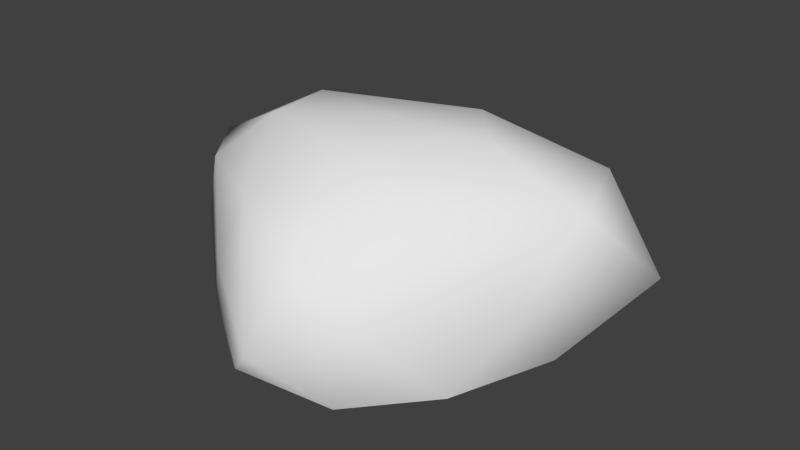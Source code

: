 # Source: rock.blend  (saved by Blender 2.77.0; exported with 4.5.12 LTS)
import bpy
from mathutils import Matrix  # noqa: F401  (used for matrix-valued properties, if any)

bpy.ops.wm.read_factory_settings(use_empty=True)
scene = bpy.context.scene
scene.name = 'Scene'

# ---- collections
col_collection_1 = bpy.data.collections.new('Collection 1'); scene.collection.children.link(col_collection_1)

# ---- world
world_world = bpy.data.worlds.new('World'); scene.world = world_world
world_world.color = (0.05088, 0.05088, 0.05088)
world_world.use_sun_shadow = False
world_world.sun_shadow_jitter_overblur = 0.0
world_world.cycles.sampling_method = 'MANUAL'

# ---- meshes
me_icosphere = bpy.data.meshes.new('Icosphere')
me_icosphere.from_pydata([(0.837, -0.6252, 0.307), (-0.3218, -1.135, 0.2664), (-1.071, -0.05232, 0.3054), (-0.4456, 1.201, 0.3084), (0.8631, 0.7255, 0.3092), (0.1742, -1.099, 1.134), (-1.048, -0.5431, 1.207), (-1.006, 0.3279, 1.214), (0.4622, 0.6023, 1.255), (1.179, 0.1212, 1.251), (-0.1367, -0.03518, 1.565), (0.3893, -1.067, 0.2721), (1.09, 0.06724, 0.3111), (-0.9822, -0.684, 0.2867), (-0.8063, 0.6454, 0.3146), (0.1461, 1.156, 0.3084), (1.094, -0.2713, 0.7949), (1.468, 0.5298, 0.7904), (0.09747, -1.424, 0.6717), (0.661, -0.99, 0.7352), (-1.283, -0.4191, 0.7336), (-0.6323, -0.937, 0.7788), (-0.6425, 0.9106, 0.8002), (-1.189, 0.2285, 0.7424), (0.7479, 0.7989, 0.8206), (-0.1037, 1.237, 0.8057), (0.6484, -0.5111, 1.298), (-0.3779, -0.9254, 1.291), (-1.355, -0.1479, 1.191), (-0.2598, 0.8033, 1.33), (1.054, 0.5775, 1.341), (-0.008134, -0.4981, 1.528), (0.563, 0.06714, 1.545), (-0.65, -0.387, 1.56), (-0.7133, 0.07361, 1.543), (0.2502, 0.4359, 1.544)], [], [(0, 12, 16), (1, 11, 18), (2, 13, 20), (3, 14, 22), (4, 15, 24), (0, 16, 19), (1, 18, 21), (2, 20, 23), (3, 22, 25), (4, 24, 17), (5, 26, 31), (6, 27, 33), (7, 28, 34), (8, 29, 35), (9, 30, 32), (32, 35, 10), (32, 30, 35), (30, 8, 35), (35, 34, 10), (35, 29, 34), (29, 7, 34), (34, 33, 10), (34, 28, 33), (28, 6, 33), (33, 31, 10), (33, 27, 31), (27, 5, 31), (31, 32, 10), (31, 26, 32), (26, 9, 32), (17, 30, 9), (17, 24, 30), (24, 8, 30), (25, 29, 8), (25, 22, 29), (22, 7, 29), (23, 28, 7), (23, 20, 28), (20, 6, 28), (21, 27, 6), (21, 18, 27), (18, 5, 27), (19, 26, 5), (19, 16, 26), (16, 9, 26), (24, 25, 8), (24, 15, 25), (15, 3, 25), (22, 23, 7), (22, 14, 23), (14, 2, 23), (20, 21, 6), (20, 13, 21), (13, 1, 21), (18, 19, 5), (18, 11, 19), (11, 0, 19), (16, 17, 9), (16, 12, 17), (12, 4, 17)])
me_icosphere.polygons.foreach_set('use_smooth', [True] * 60)
_uv = me_icosphere.uv_layers.new(name='UVMap')
_uv.uv.foreach_set('vector', [0.7314, 0.09458, 0.9251, 0.3462, 0.7205, 0.3213, 0.1874, 0.09464, 0.4702, 9.617e-05, 0.3729, 0.173, 9.617e-05, 0.6433, 9.626e-05, 0.3659, 0.1446, 0.5004, 0.4594, 0.9999, 0.1951, 0.8906, 0.376, 0.7965, 0.9198, 0.6469, 0.7065, 0.9226, 0.7288, 0.6348, 0.7314, 0.09458, 0.7205, 0.3213, 0.5437, 0.1805, 0.1874, 0.09464, 0.3729, 0.173, 0.2147, 0.3065, 9.617e-05, 0.6433, 0.1446, 0.5004, 0.1879, 0.6538, 0.4594, 0.9999, 0.376, 0.7965, 0.5512, 0.8069, 0.9198, 0.6469, 0.7288, 0.6348, 0.7626, 0.4876, 0.4283, 0.2737, 0.5572, 0.3535, 0.4389, 0.4112, 0.2518, 0.4632, 0.3413, 0.3527, 0.3451, 0.4689, 0.3023, 0.6181, 0.2404, 0.5417, 0.3589, 0.5458, 0.6039, 0.5904, 0.4714, 0.6638, 0.5375, 0.555, 0.6746, 0.4446, 0.6727, 0.518, 0.5657, 0.4718, 0.5657, 0.4718, 0.5375, 0.555, 0.4456, 0.4964, 0.5657, 0.4718, 0.6727, 0.518, 0.5375, 0.555, 0.6727, 0.518, 0.6039, 0.5904, 0.5375, 0.555, 0.5375, 0.555, 0.3589, 0.5458, 0.4456, 0.4964, 0.5375, 0.555, 0.4714, 0.6638, 0.3589, 0.5458, 0.4714, 0.6638, 0.3023, 0.6181, 0.3589, 0.5458, 0.3589, 0.5458, 0.3451, 0.4689, 0.4456, 0.4964, 0.3589, 0.5458, 0.2404, 0.5417, 0.3451, 0.4689, 0.2404, 0.5417, 0.2518, 0.4632, 0.3451, 0.4689, 0.3451, 0.4689, 0.4389, 0.4112, 0.4456, 0.4964, 0.3451, 0.4689, 0.3413, 0.3527, 0.4389, 0.4112, 0.3413, 0.3527, 0.4283, 0.2737, 0.4389, 0.4112, 0.4389, 0.4112, 0.5657, 0.4718, 0.4456, 0.4964, 0.4389, 0.4112, 0.5572, 0.3535, 0.5657, 0.4718, 0.5572, 0.3535, 0.6746, 0.4446, 0.5657, 0.4718, 0.7626, 0.4876, 0.6727, 0.518, 0.6746, 0.4446, 0.7626, 0.4876, 0.7288, 0.6348, 0.6727, 0.518, 0.7288, 0.6348, 0.6039, 0.5904, 0.6727, 0.518, 0.5512, 0.8069, 0.4714, 0.6638, 0.6039, 0.5904, 0.5512, 0.8069, 0.376, 0.7965, 0.4714, 0.6638, 0.376, 0.7965, 0.3023, 0.6181, 0.4714, 0.6638, 0.1879, 0.6538, 0.2404, 0.5417, 0.3023, 0.6181, 0.1879, 0.6538, 0.1446, 0.5004, 0.2404, 0.5417, 0.1446, 0.5004, 0.2518, 0.4632, 0.2404, 0.5417, 0.2147, 0.3065, 0.3413, 0.3527, 0.2518, 0.4632, 0.2147, 0.3065, 0.3729, 0.173, 0.3413, 0.3527, 0.3729, 0.173, 0.4283, 0.2737, 0.3413, 0.3527, 0.5437, 0.1805, 0.5572, 0.3535, 0.4283, 0.2737, 0.5437, 0.1805, 0.7205, 0.3213, 0.5572, 0.3535, 0.7205, 0.3213, 0.6746, 0.4446, 0.5572, 0.3535, 0.7288, 0.6348, 0.5512, 0.8069, 0.6039, 0.5904, 0.7288, 0.6348, 0.7065, 0.9226, 0.5512, 0.8069, 0.7065, 0.9226, 0.4594, 0.9999, 0.5512, 0.8069, 0.376, 0.7965, 0.1879, 0.6538, 0.3023, 0.6181, 0.376, 0.7965, 0.1951, 0.8906, 0.1879, 0.6538, 0.1951, 0.8906, 9.617e-05, 0.6433, 0.1879, 0.6538, 0.1446, 0.5004, 0.2147, 0.3065, 0.2518, 0.4632, 0.1446, 0.5004, 9.626e-05, 0.3659, 0.2147, 0.3065, 9.626e-05, 0.3659, 0.1874, 0.09464, 0.2147, 0.3065, 0.3729, 0.173, 0.5437, 0.1805, 0.4283, 0.2737, 0.3729, 0.173, 0.4702, 9.617e-05, 0.5437, 0.1805, 0.4702, 9.617e-05, 0.7314, 0.09458, 0.5437, 0.1805, 0.7205, 0.3213, 0.7626, 0.4876, 0.6746, 0.4446, 0.7205, 0.3213, 0.9251, 0.3462, 0.7626, 0.4876, 0.9251, 0.3462, 0.9198, 0.6469, 0.7626, 0.4876])
me_icosphere.use_remesh_preserve_volume = False
me_icosphere.use_remesh_preserve_attributes = False
me_icosphere.use_mirror_vertex_groups = False
me_icosphere.update()

# ---- objects
ob_icosphere = bpy.data.objects.new('Icosphere', me_icosphere)

# ---- transforms, parenting, visibility, modifiers, constraints
ob_icosphere.location = (0.0, 0.0, 0.0)
ob_icosphere.lineart.crease_threshold = 0.0

# ---- collection membership
col_collection_1.objects.link(ob_icosphere)

# ---- scene / render settings (as saved in the file)
scene.frame_start = 1; scene.frame_end = 250; scene.frame_set(1)
scene.render.engine = 'BLENDER_EEVEE_NEXT'
scene.render.resolution_percentage = 50
scene.render.dither_intensity = 0.0
scene.cycles.use_denoising = False
scene.cycles.samples = 128
scene.cycles.sampling_pattern = 'TABULATED_SOBOL'
scene.cycles.light_sampling_threshold = 0.0
scene.cycles.use_adaptive_sampling = False
scene.cycles.use_light_tree = False
scene.cycles.blur_glossy = 0.0
scene.cycles.sample_clamp_indirect = 0.0
scene.view_settings.view_transform = 'Standard'
bpy.context.view_layer.update()

# ---- added for rendering (the .blend has no active camera and no usable light): camera, sun
cam_auto = bpy.data.cameras.new('AutoCamera')
cam_auto.lens = 50.0
cam_auto.sensor_width = 36.0
cam_auto.clip_end = 1000.0
ob_auto_camera = bpy.data.objects.new('AutoCamera', cam_auto)
scene.collection.objects.link(ob_auto_camera)
ob_auto_camera.location = (3.84143, -4.63583, 3.94398)
ob_auto_camera.rotation_euler = (1.09748, -7.21219e-08, 0.694738)
scene.camera = ob_auto_camera
light_auto_sun = bpy.data.lights.new('AutoSun', 'SUN')
light_auto_sun.energy = 3.0
light_auto_sun.angle = 0.0523599
ob_auto_sun = bpy.data.objects.new('AutoSun', light_auto_sun)
scene.collection.objects.link(ob_auto_sun)
ob_auto_sun.rotation_euler = (0.872665, 0.174533, 0.523599)
bpy.context.view_layer.update()
